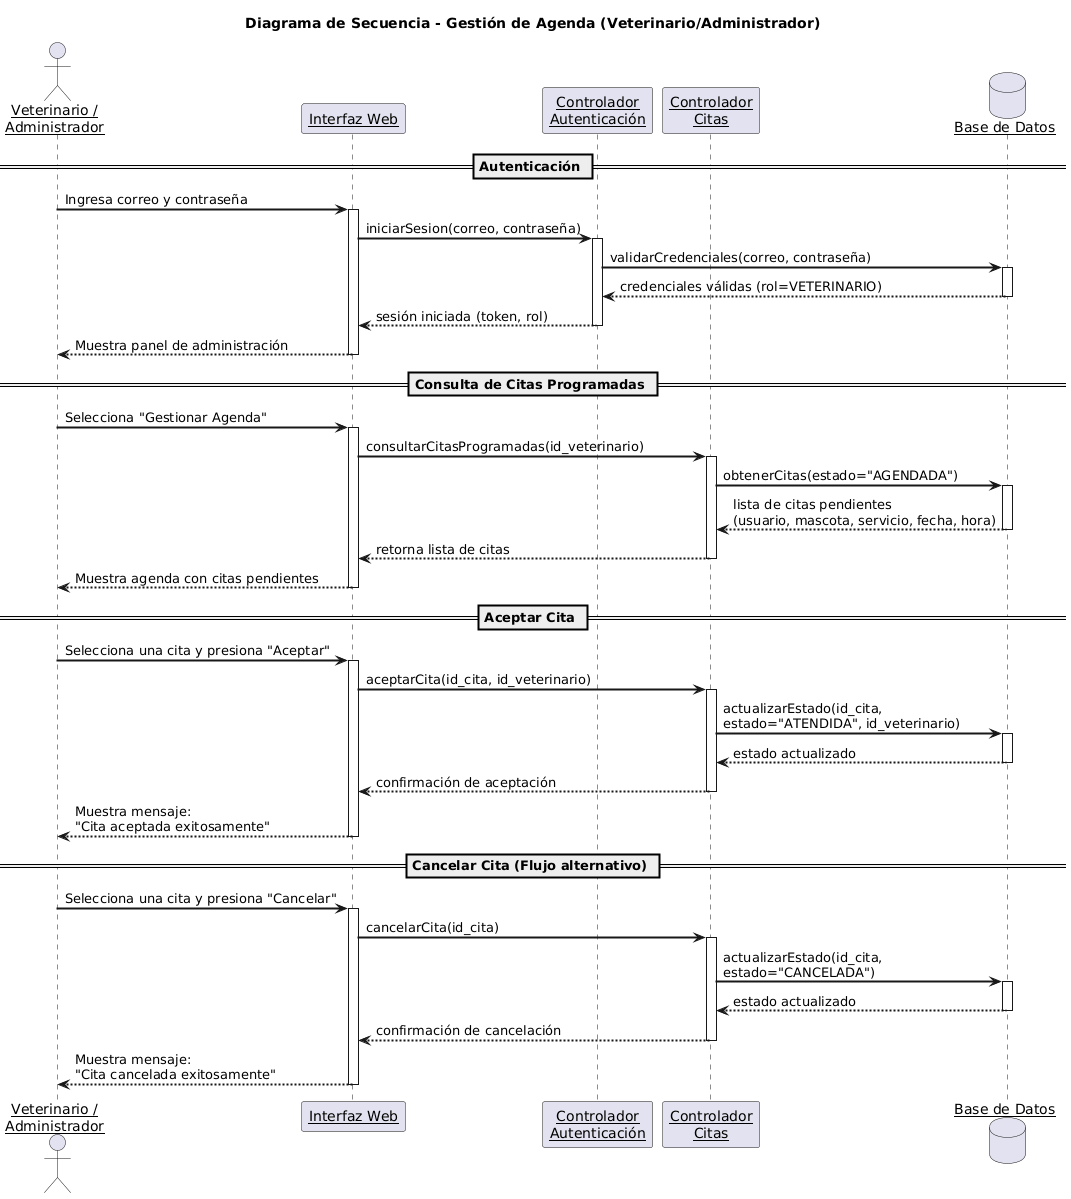

The diagram above was rendered by PlantUML. Its source (embedded in the PNG):
@startuml
skinparam sequenceArrowThickness 2
skinparam sequenceParticipant underline

title Diagrama de Secuencia - Gestión de Agenda (Veterinario/Administrador)

actor "Veterinario /\nAdministrador" as V
participant "Interfaz Web" as IW
participant "Controlador\nAutenticación" as CA
participant "Controlador\nCitas" as CC
database "Base de Datos" as BD

' ========== 1. INICIO DE SESIÓN ==========
== Autenticación ==

V -> IW : Ingresa correo y contraseña
activate IW

IW -> CA : iniciarSesion(correo, contraseña)
activate CA

CA -> BD : validarCredenciales(correo, contraseña)
activate BD
BD --> CA : credenciales válidas (rol=VETERINARIO)
deactivate BD

CA --> IW : sesión iniciada (token, rol)
deactivate CA

IW --> V : Muestra panel de administración
deactivate IW

' ========== 2. CONSULTAR AGENDA ==========
== Consulta de Citas Programadas ==

V -> IW : Selecciona "Gestionar Agenda"
activate IW

IW -> CC : consultarCitasProgramadas(id_veterinario)
activate CC

CC -> BD : obtenerCitas(estado="AGENDADA")
activate BD
BD --> CC : lista de citas pendientes\n(usuario, mascota, servicio, fecha, hora)
deactivate BD

CC --> IW : retorna lista de citas
deactivate CC

IW --> V : Muestra agenda con citas pendientes
deactivate IW

' ========== 3. ACEPTAR CITA ==========
== Aceptar Cita ==

V -> IW : Selecciona una cita y presiona "Aceptar"
activate IW

IW -> CC : aceptarCita(id_cita, id_veterinario)
activate CC

CC -> BD : actualizarEstado(id_cita,\nestado="ATENDIDA", id_veterinario)
activate BD
BD --> CC : estado actualizado
deactivate BD

CC --> IW : confirmación de aceptación
deactivate CC

IW --> V : Muestra mensaje:\n"Cita aceptada exitosamente"
deactivate IW

' ========== 4. CANCELAR CITA (ALTERNATIVA) ==========
== Cancelar Cita (Flujo alternativo) ==

V -> IW : Selecciona una cita y presiona "Cancelar"
activate IW

IW -> CC : cancelarCita(id_cita)
activate CC

CC -> BD : actualizarEstado(id_cita,\nestado="CANCELADA")
activate BD
BD --> CC : estado actualizado
deactivate BD

CC --> IW : confirmación de cancelación
deactivate CC

IW --> V : Muestra mensaje:\n"Cita cancelada exitosamente"
deactivate IW
@enduml